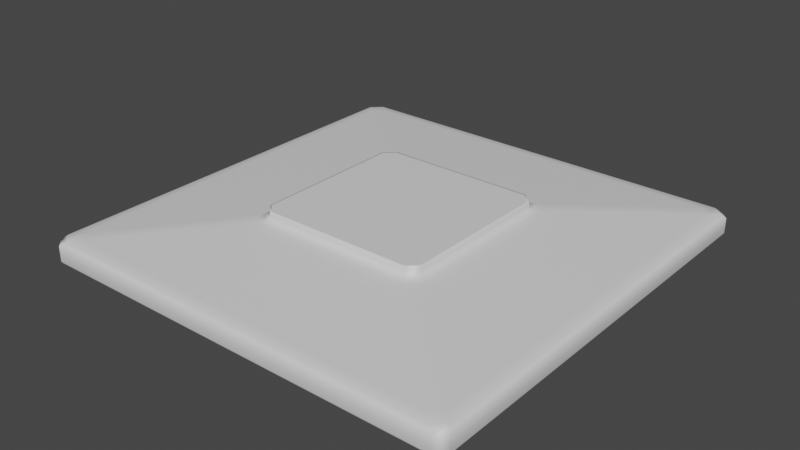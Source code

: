 # Source: RectangleLight.blend  (saved by Blender 3.6.11; exported with 4.5.12 LTS)
import bpy
from mathutils import Matrix  # noqa: F401  (used for matrix-valued properties, if any)

bpy.ops.wm.read_factory_settings(use_empty=True)
scene = bpy.context.scene
scene.name = 'Scene'

# ---- collections
col_mesh = bpy.data.collections.new('Mesh'); scene.collection.children.link(col_mesh)

# ---- materials (node trees are filled in below, after node groups)
mat_material = bpy.data.materials.new('Material')
mat_material.use_transparent_shadow = False
mat_light = bpy.data.materials.new('Light')
mat_light.use_transparent_shadow = False

# ---- material node trees
mat_material.use_nodes = True; mat_material.node_tree.nodes.clear()
_N = mat_material.node_tree.nodes; _L = mat_material.node_tree.links
n0 = _N.new('ShaderNodeBsdfPrincipled'); n0.name = 'Principled BSDF'; n0.location = (10, 300)
n0.distribution = 'GGX'
n0.subsurface_method = 'RANDOM_WALK_SKIN'
n0.inputs[3].default_value = 1.45
n0.inputs[27].default_value = (0.0, 0.0, 0.0, 1.0)
n0.inputs[28].default_value = 1.0
n1 = _N.new('ShaderNodeOutputMaterial'); n1.name = 'Material Output'; n1.location = (300, 300)
_L.new(n0.outputs[0], n1.inputs[0])
n1.is_active_output = True
mat_light.use_nodes = True; mat_light.node_tree.nodes.clear()
_N = mat_light.node_tree.nodes; _L = mat_light.node_tree.links
n0 = _N.new('ShaderNodeBsdfPrincipled'); n0.name = 'Principled BSDF'; n0.location = (10, 300)
n0.distribution = 'GGX'
n0.subsurface_method = 'RANDOM_WALK_SKIN'
n0.inputs[3].default_value = 1.45
n0.inputs[27].default_value = (0.0, 0.0, 0.0, 1.0)
n0.inputs[28].default_value = 1.0
n1 = _N.new('ShaderNodeOutputMaterial'); n1.name = 'Material Output'; n1.location = (300, 300)
_L.new(n0.outputs[0], n1.inputs[0])
n1.is_active_output = True

# ---- world
world_world = bpy.data.worlds.new('World'); scene.world = world_world
world_world.use_nodes = True; world_world.node_tree.nodes.clear()
_N = world_world.node_tree.nodes; _L = world_world.node_tree.links
n0 = _N.new('ShaderNodeOutputWorld'); n0.name = 'World Output'; n0.location = (300, 300)
n1 = _N.new('ShaderNodeBackground'); n1.name = 'Background'; n1.location = (10, 300)
n1.inputs[0].default_value = (0.05088, 0.05088, 0.05088, 1.0)
_L.new(n1.outputs[0], n0.inputs[0])
n0.is_active_output = True
world_world.color = (0.05088, 0.05088, 0.05088)
world_world.use_sun_shadow = False
world_world.sun_shadow_jitter_overblur = 0.0

# ---- meshes
me_cube_004 = bpy.data.meshes.new('Cube.004')
me_cube_004.from_pydata([(1.0, 0.9524, 0.05), (0.9524, 1.0, 0.05), (0.9406, 0.9707, 0.0), (0.9707, 0.9406, 0.0), (0.9524, -1.0, 0.05), (1.0, -0.9524, 0.05), (0.9707, -0.9406, 0.0), (0.9406, -0.9707, 0.0), (-0.9524, 1.0, 0.05), (-1.0, 0.9524, 0.05), (-0.9707, 0.9406, 0.0), (-0.9406, 0.9707, 0.0), (-0.9524, -1.0, 0.05), (-1.0, -0.9524, 0.05), (-0.9406, -0.9707, 0.0), (-0.9707, -0.9406, 0.0), (0.3522, 0.4, 0.08), (0.4, 0.3522, 0.08), (0.4, -0.3522, 0.08), (0.3522, -0.4, 0.08), (-0.4, 0.3522, 0.08), (-0.3522, 0.4, 0.08), (-0.3522, -0.4, 0.08), (-0.4, -0.3522, 0.08), (-1.0, 0.9527, 0.025), (-0.9527, 1.0, 0.025), (0.9527, 1.0, 0.025), (1.0, 0.9527, 0.025), (1.0, -0.9527, 0.025), (0.9527, -1.0, 0.025), (-1.0, -0.9527, 0.025), (-0.9527, -1.0, 0.025), (0.39, 0.3482, 0.1), (0.3482, 0.39, 0.1), (0.3482, -0.39, 0.1), (0.39, -0.3482, 0.1), (-0.3482, 0.39, 0.1), (-0.39, 0.3482, 0.1), (-0.39, -0.3482, 0.1), (-0.3482, -0.39, 0.1), (0.3523, 0.4, 0.1), (0.4, 0.3523, 0.1), (0.4, -0.3523, 0.1), (0.3523, -0.4, 0.1), (-0.3523, -0.4, 0.1), (-0.4, -0.3523, 0.1), (-0.4, 0.3523, 0.1), (-0.3523, 0.4, 0.1), (-0.4334, 0.3856, 0.07833), (-0.3856, 0.4334, 0.07833), (0.4334, 0.3856, 0.07833), (0.3856, 0.4334, 0.07833), (-0.3856, -0.4334, 0.07833), (-0.4334, -0.3856, 0.07833), (0.3856, -0.4334, 0.07833), (0.4334, -0.3856, 0.07833), (-0.8869, 0.9345, 0.05327), (0.9345, 0.8869, 0.05327), (-0.9345, -0.8869, 0.05327), (0.8869, -0.9345, 0.05327), (-0.9345, 0.8869, 0.05327), (0.8869, 0.9345, 0.05327), (-0.8869, -0.9345, 0.05327), (0.9345, -0.8869, 0.05327), (-0.9528, 1.0, 0.0), (-1.0, 0.9528, 0.0), (1.0, 0.9528, 0.0), (0.9528, 1.0, 0.0), (0.9528, -1.0, 0.0), (1.0, -0.9528, 0.0), (-1.0, -0.9528, 0.0), (-0.9528, -1.0, 0.0), (-0.9406, 0.9707, 0.03), (-0.9707, 0.9406, 0.03), (0.9707, 0.9406, 0.03), (0.9406, 0.9707, 0.03), (0.9406, -0.9707, 0.03), (0.9707, -0.9406, 0.03), (-0.9707, -0.9406, 0.03), (-0.9406, -0.9707, 0.03), (-0.9551, 0.9856, 0.03), (-0.9856, 0.9551, 0.03), (0.9856, 0.9551, 0.03), (0.9551, 0.9856, 0.03), (0.9551, -0.9856, 0.03), (0.9856, -0.9551, 0.03), (-0.9856, -0.9551, 0.03), (-0.9551, -0.9856, 0.03)], [], [(70, 30, 24, 65), (68, 29, 31, 71), (55, 50, 17, 18), (64, 25, 26, 67), (52, 54, 19, 22), (27, 0, 5, 28), (22, 19, 43, 44), (30, 13, 9, 24), (25, 8, 1, 26), (29, 4, 12, 31), (66, 27, 28, 69), (15, 10, 73, 78), (48, 53, 23, 20), (16, 21, 47, 40), (20, 23, 45, 46), (18, 17, 41, 42), (32, 33, 36, 37, 38, 39, 34, 35), (25, 64, 65, 24), (27, 66, 67, 26), (29, 68, 69, 28), (31, 12, 13, 30), (48, 20, 21, 49), (57, 0, 1, 61), (52, 22, 23, 53), (59, 4, 5, 63), (8, 25, 24, 9), (0, 27, 26, 1), (4, 29, 28, 5), (71, 31, 30, 70), (16, 40, 41, 17), (43, 19, 18, 42), (45, 23, 22, 44), (20, 46, 47, 21), (51, 49, 21, 16), (33, 32, 41, 40), (35, 34, 43, 42), (39, 38, 45, 44), (37, 36, 47, 46), (36, 33, 40, 47), (32, 35, 42, 41), (34, 39, 44, 43), (38, 37, 46, 45), (61, 56, 49, 51), (19, 54, 55, 18), (62, 52, 53, 58), (17, 50, 51, 16), (60, 48, 49, 56), (60, 58, 53, 48), (62, 59, 54, 52), (63, 57, 50, 55), (5, 0, 57, 63), (12, 4, 59, 62), (9, 13, 58, 60), (9, 60, 56, 8), (12, 62, 58, 13), (1, 8, 56, 61), (54, 59, 63, 55), (50, 57, 61, 51), (11, 10, 65, 64), (3, 2, 67, 66), (7, 6, 69, 68), (15, 14, 71, 70), (2, 11, 64, 67), (6, 3, 66, 69), (10, 15, 70, 65), (14, 7, 68, 71), (11, 2, 75, 72), (6, 7, 76, 77), (10, 11, 72, 73), (7, 14, 79, 76), (3, 6, 77, 74), (14, 15, 78, 79), (2, 3, 74, 75), (81, 80, 83, 82, 85, 84, 87, 86)])
me_cube_004.polygons.foreach_set('material_index', [0, 0, 0, 0, 0, 0, 0, 0, 0, 0, 0, 0, 0, 0, 0, 0, 0, 0, 0, 0, 0, 0, 0, 0, 0, 0, 0, 0, 0, 0, 0, 0, 0, 0, 0, 0, 0, 0, 0, 0, 0, 0, 0, 0, 0, 0, 0, 0, 0, 0, 0, 0, 0, 0, 0, 0, 0, 0, 0, 0, 0, 0, 0, 0, 0, 0, 0, 0, 0, 0, 0, 0, 0, 1])
_uv = me_cube_004.uv_layers.new(name='UVMap')
_uv.uv.foreach_set('vector', [0.01353, 0.01352, 0.01918, 0.01704, 0.02243, 0.4064, 0.01704, 0.4095, 0.4384, 0.008012, 0.435, 0.01382, 0.03181, 0.005935, 0.0291, 0.00021, 0.7519, 0.1281, 0.7518, 0.2885, 0.7449, 0.2816, 0.7449, 0.1351, 0.03195, 0.4228, 0.03508, 0.4172, 0.4348, 0.4492, 0.4376, 0.4551, 0.5815, 0.1182, 0.7419, 0.1182, 0.735, 0.1252, 0.5885, 0.1252, 0.4472, 0.4372, 0.4416, 0.4341, 0.4414, 0.02906, 0.4474, 0.02596, 0.4242, 0.602, 0.424, 0.4555, 0.4281, 0.4555, 0.4284, 0.6021, 0.01918, 0.01704, 0.02447, 0.02025, 0.02805, 0.4032, 0.02243, 0.4064, 0.03508, 0.4172, 0.03768, 0.4121, 0.4325, 0.4435, 0.4348, 0.4492, 0.435, 0.01382, 0.4323, 0.01897, 0.03414, 0.01157, 0.03181, 0.005935, 0.4532, 0.4408, 0.4472, 0.4372, 0.4474, 0.02596, 0.4532, 0.02289, 0.01311, 0.4004, 0.01311, 0.7917, 0.006871, 0.7917, 0.006871, 0.4004, 0.5716, 0.2886, 0.5716, 0.1282, 0.5785, 0.1351, 0.5785, 0.2816, 0.433, 0.6161, 0.4332, 0.7626, 0.429, 0.7627, 0.4288, 0.6161, 0.424, 0.7626, 0.4242, 0.6161, 0.4284, 0.6161, 0.4281, 0.7627, 0.4332, 0.4555, 0.433, 0.602, 0.4288, 0.6021, 0.429, 0.4555, 0.6092, 0.8355, 0.6179, 0.8442, 0.6179, 0.989, 0.6092, 0.9977, 0.4644, 0.9977, 0.4557, 0.989, 0.4557, 0.8442, 0.4644, 0.8355, 0.03508, 0.4172, 0.03195, 0.4228, 0.01704, 0.4095, 0.02243, 0.4064, 0.4472, 0.4372, 0.4532, 0.4408, 0.4376, 0.4551, 0.4348, 0.4492, 0.435, 0.01382, 0.4384, 0.008012, 0.4532, 0.02289, 0.4474, 0.02596, 0.03181, 0.005935, 0.03414, 0.01157, 0.02447, 0.02025, 0.01918, 0.01704, 0.5716, 0.2886, 0.5785, 0.2816, 0.5885, 0.2916, 0.5815, 0.2985, 0.8562, 0.3929, 0.8698, 0.4065, 0.8599, 0.4165, 0.8463, 0.4028, 0.5815, 0.1182, 0.5885, 0.1252, 0.5785, 0.1351, 0.5716, 0.1282, 0.8463, 0.01385, 0.8599, 0.0002099, 0.8698, 0.01013, 0.8562, 0.02377, 0.03768, 0.4121, 0.03508, 0.4172, 0.02243, 0.4064, 0.02805, 0.4032, 0.4416, 0.4341, 0.4472, 0.4372, 0.4348, 0.4492, 0.4325, 0.4435, 0.4323, 0.01897, 0.435, 0.01382, 0.4474, 0.02596, 0.4414, 0.02906, 0.0291, 0.00021, 0.03181, 0.005935, 0.01918, 0.01704, 0.01353, 0.01352, 0.433, 0.6161, 0.4288, 0.6161, 0.4288, 0.6021, 0.433, 0.602, 0.4424, 0.4695, 0.4382, 0.4695, 0.4382, 0.4555, 0.4424, 0.4555, 0.4284, 0.6161, 0.4242, 0.6161, 0.4242, 0.602, 0.4284, 0.6021, 0.4378, 0.4695, 0.4336, 0.4695, 0.4336, 0.4555, 0.4378, 0.4555, 0.7419, 0.2985, 0.5815, 0.2985, 0.5885, 0.2916, 0.7349, 0.2915, 0.6179, 0.8442, 0.6092, 0.8355, 0.6101, 0.8334, 0.62, 0.8433, 0.4644, 0.8355, 0.4557, 0.8442, 0.4536, 0.8433, 0.4635, 0.8334, 0.4557, 0.989, 0.4644, 0.9977, 0.4635, 0.9998, 0.4536, 0.9899, 0.6092, 0.9977, 0.6179, 0.989, 0.62, 0.9899, 0.6101, 0.9998, 0.6179, 0.989, 0.6179, 0.8442, 0.62, 0.8433, 0.62, 0.9899, 0.6092, 0.8355, 0.4644, 0.8355, 0.4635, 0.8334, 0.6101, 0.8334, 0.4557, 0.8442, 0.4557, 0.989, 0.4536, 0.9899, 0.4536, 0.8433, 0.4644, 0.9977, 0.6092, 0.9977, 0.6101, 0.9998, 0.4635, 0.9998, 0.8463, 0.4028, 0.4771, 0.4029, 0.5815, 0.2985, 0.7419, 0.2985, 0.735, 0.1252, 0.7419, 0.1182, 0.7519, 0.1281, 0.7449, 0.1351, 0.4771, 0.0139, 0.5815, 0.1182, 0.5716, 0.1282, 0.4672, 0.02382, 0.7449, 0.2816, 0.7518, 0.2885, 0.7419, 0.2985, 0.7349, 0.2915, 0.4672, 0.3929, 0.5716, 0.2886, 0.5815, 0.2985, 0.4771, 0.4029, 0.4672, 0.3929, 0.4672, 0.02382, 0.5716, 0.1282, 0.5716, 0.2886, 0.4771, 0.0139, 0.8463, 0.01385, 0.7419, 0.1182, 0.5815, 0.1182, 0.8562, 0.02377, 0.8562, 0.3929, 0.7518, 0.2885, 0.7519, 0.1281, 0.8698, 0.01013, 0.8698, 0.4065, 0.8562, 0.3929, 0.8562, 0.02377, 0.4635, 0.0002641, 0.8599, 0.0002099, 0.8463, 0.01385, 0.4771, 0.0139, 0.4536, 0.4066, 0.4536, 0.01018, 0.4672, 0.02382, 0.4672, 0.3929, 0.4536, 0.4066, 0.4672, 0.3929, 0.4771, 0.4029, 0.4635, 0.4165, 0.4635, 0.0002641, 0.4771, 0.0139, 0.4672, 0.02382, 0.4536, 0.01018, 0.8599, 0.4165, 0.4635, 0.4165, 0.4771, 0.4029, 0.8463, 0.4028, 0.7419, 0.1182, 0.8463, 0.01385, 0.8562, 0.02377, 0.7519, 0.1281, 0.7518, 0.2885, 0.8562, 0.3929, 0.8463, 0.4028, 0.7419, 0.2985, 0.8635, 0.4293, 0.8573, 0.423, 0.8598, 0.4169, 0.8696, 0.4268, 0.8573, 0.8269, 0.8635, 0.8206, 0.8696, 0.8231, 0.8598, 0.833, 0.4597, 0.8206, 0.4659, 0.8269, 0.4634, 0.833, 0.4536, 0.8231, 0.4659, 0.423, 0.4597, 0.4293, 0.4536, 0.4268, 0.4634, 0.4169, 0.8635, 0.8206, 0.8635, 0.4293, 0.8696, 0.4268, 0.8696, 0.8231, 0.4659, 0.8269, 0.8573, 0.8269, 0.8598, 0.833, 0.4634, 0.833, 0.8573, 0.423, 0.4659, 0.423, 0.4634, 0.4169, 0.8598, 0.4169, 0.4597, 0.4293, 0.4597, 0.8206, 0.4536, 0.8231, 0.4536, 0.4268, 0.006451, 0.00021, 0.006451, 0.3915, 0.00021, 0.3915, 0.0002101, 0.00021, 0.449, 0.4555, 0.449, 0.4643, 0.4428, 0.4643, 0.4428, 0.4555, 0.4428, 0.4736, 0.4428, 0.4648, 0.449, 0.4648, 0.449, 0.4736, 0.01311, 0.00021, 0.01311, 0.3915, 0.006871, 0.3915, 0.006871, 0.00021, 0.006451, 0.4004, 0.006451, 0.7917, 0.00021, 0.7917, 0.00021, 0.4004, 0.01311, 0.3915, 0.01311, 0.4004, 0.006871, 0.4004, 0.006871, 0.3915, 0.006451, 0.3915, 0.006451, 0.4004, 0.00021, 0.4004, 0.00021, 0.3915, 0.01353, 0.4618, 0.01988, 0.4555, 0.4172, 0.4555, 0.4236, 0.4618, 0.4236, 0.8592, 0.4172, 0.8655, 0.01988, 0.8655, 0.01353, 0.8592])
me_cube_004.materials.append(mat_material)
me_cube_004.materials.append(mat_light)
me_cube_004.update()

# ---- objects
ob_cube = bpy.data.objects.new('Cube', me_cube_004)

# ---- transforms, parenting, visibility, modifiers, constraints
ob_cube.location = (0.0, 0.0, 0.0)
ob_cube.scale = (0.5, 0.5, 1.0)
_m = ob_cube.modifiers.new('Bevel', 'BEVEL')
_m.width = 30.31
_m.width_pct = 30.31
_m.angle_limit = 1.047
_m.offset_type = 'PERCENT'
_m = ob_cube.modifiers.new('WeightedNormal', 'WEIGHTED_NORMAL')
_m.thresh = 0.02

# ---- collection membership
col_mesh.objects.link(ob_cube)

# ---- scene / render settings (as saved in the file)
scene.frame_start = 1; scene.frame_end = 250; scene.frame_set(1)
scene.render.engine = 'BLENDER_EEVEE_NEXT'
scene.cycles.sampling_pattern = 'TABULATED_SOBOL'
scene.cycles.use_light_tree = False
scene.eevee.gi_diffuse_bounces = 4
scene.eevee.gi_cubemap_resolution = '2048'
scene.eevee.taa_samples = 64
scene.eevee.use_gtao = True
scene.eevee.use_raytracing = True
scene.view_settings.view_transform = 'Filmic'
bpy.context.view_layer.update()

# ---- added for rendering (the .blend has no active camera and no usable light): camera, sun
cam_auto = bpy.data.cameras.new('AutoCamera')
cam_auto.lens = 50.0
cam_auto.sensor_width = 36.0
cam_auto.clip_end = 1000.0
ob_auto_camera = bpy.data.objects.new('AutoCamera', cam_auto)
scene.collection.objects.link(ob_auto_camera)
ob_auto_camera.location = (1.31173, -1.57408, 1.09939)
ob_auto_camera.rotation_euler = (1.09748, -7.21219e-08, 0.694738)
scene.camera = ob_auto_camera
light_auto_sun = bpy.data.lights.new('AutoSun', 'SUN')
light_auto_sun.energy = 3.0
light_auto_sun.angle = 0.0523599
ob_auto_sun = bpy.data.objects.new('AutoSun', light_auto_sun)
scene.collection.objects.link(ob_auto_sun)
ob_auto_sun.rotation_euler = (0.872665, 0.174533, 0.523599)
bpy.context.view_layer.update()
